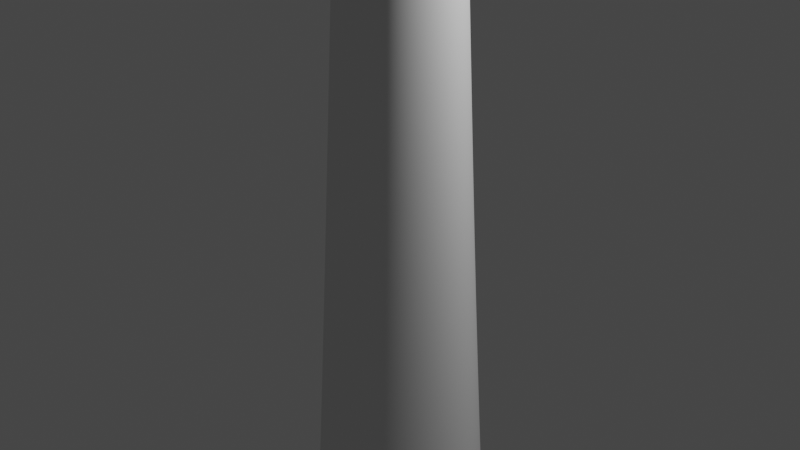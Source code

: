 # Source: tentakel.blend  (saved by Blender 3.2.14; exported with 4.5.12 LTS)
import bpy
from mathutils import Matrix  # noqa: F401  (used for matrix-valued properties, if any)

bpy.ops.wm.read_factory_settings(use_empty=True)
scene = bpy.context.scene
scene.name = 'Scene'

# ---- collections
col_collection = bpy.data.collections.new('Collection'); scene.collection.children.link(col_collection)

# ---- world
world_world = bpy.data.worlds.new('World'); scene.world = world_world
world_world.use_nodes = True; world_world.node_tree.nodes.clear()
_N = world_world.node_tree.nodes; _L = world_world.node_tree.links
n0 = _N.new('ShaderNodeOutputWorld'); n0.name = 'World Output'; n0.location = (300, 300)
n1 = _N.new('ShaderNodeBackground'); n1.name = 'Background'; n1.location = (10, 300)
n1.inputs[0].default_value = (0.05088, 0.05088, 0.05088, 1.0)
_L.new(n1.outputs[0], n0.inputs[0])
n0.is_active_output = True
world_world.color = (0.05088, 0.05088, 0.05088)
world_world.use_sun_shadow = False
world_world.sun_shadow_jitter_overblur = 0.0

# ---- cameras
cam_camera = bpy.data.cameras.new('Camera')
cam_camera.clip_end = 100.0
cam_camera.ortho_scale = 7.314

# ---- lights
light_light = bpy.data.lights.new('Light', 'POINT')
light_light.transmission_factor = 0.0
light_light.energy = 1000.0
light_light.shadow_soft_size = 0.1
light_light.shadow_maximum_resolution = 0.006
light_light.use_absolute_resolution = True

# ---- meshes
me_cylinder = bpy.data.meshes.new('Cylinder')
me_cylinder.from_pydata([(-0.006501, 0.7764, -14.41), (1.436e-08, 0.06803, 50.49), (0.4282, 0.7178, -14.42), (0.03802, 0.06286, 50.49), (0.7991, 0.5505, -14.45), (0.07025, 0.04811, 50.49), (1.05, 0.2987, -14.47), (0.09179, 0.02604, 50.49), (1.14, -3.8e-08, -14.5), (0.09935, -1.486e-08, 50.49), (1.05, -0.2987, -14.47), (0.09179, -0.02604, 50.49), (0.7991, -0.5505, -14.45), (0.07025, -0.04811, 50.49), (0.4282, -0.7178, -14.42), (0.03802, -0.06286, 50.49), (-0.006501, -0.7764, -14.41), (5.635e-09, -0.06803, 50.49), (-0.4403, -0.7173, -14.41), (-0.03802, -0.06286, 50.49), (-0.8081, -0.549, -14.41), (-0.07025, -0.04811, 50.49), (-1.054, -0.2971, -14.41), (-0.09179, -0.02604, 50.49), (-1.14, 5.304e-09, -14.41), (-0.09935, -1.108e-08, 50.49), (-1.054, 0.2971, -14.41), (-0.09179, 0.02604, 50.49), (-0.8081, 0.549, -14.41), (-0.07025, 0.04811, 50.49), (-0.4403, 0.7173, -14.41), (-0.03802, 0.06286, 50.49), (-0.01676, 0.6461, -2.988), (-0.006838, 0.5403, 8.085), (-7.254e-05, 0.4309, 19.86), (6.286e-09, 0.3184, 29.86), (8.382e-09, 0.227, 39.89), (1.024e-08, 0.1754, 45.0), (1.176e-08, 0.1392, 48.56), (0.07778, 0.1286, 48.56), (0.09804, 0.1621, 45.0), (0.1268, 0.2097, 39.89), (0.1779, 0.2942, 29.86), (0.2407, 0.3981, 19.86), (0.2956, 0.4995, 8.091), (0.3457, 0.5978, -2.988), (0.1437, 0.09841, 48.56), (0.1811, 0.1241, 45.0), (0.2344, 0.1605, 39.89), (0.3288, 0.2251, 29.86), (0.4448, 0.3047, 19.86), (0.5535, 0.3829, 8.108), (0.657, 0.4592, -2.988), (0.1878, 0.05326, 48.56), (0.2367, 0.06714, 45.0), (0.3062, 0.08686, 39.89), (0.4295, 0.1218, 29.86), (0.5812, 0.1649, 19.86), (0.7275, 0.2076, 8.13), (0.8693, 0.2497, -2.988), (0.2032, -1.625e-08, 48.56), (0.2562, -1.72e-08, 45.0), (0.3315, -1.906e-08, 39.89), (0.4649, -2.3e-08, 29.86), (0.6291, -2.691e-08, 19.86), (0.7905, -3.035e-08, 8.152), (0.9487, -3.377e-08, -2.988), (0.1878, -0.05326, 48.56), (0.2367, -0.06714, 45.0), (0.3062, -0.08686, 39.89), (0.4295, -0.1218, 29.86), (0.5812, -0.1649, 19.86), (0.7275, -0.2076, 8.13), (0.8693, -0.2497, -2.988), (0.1437, -0.09841, 48.56), (0.1811, -0.1241, 45.0), (0.2344, -0.1605, 39.89), (0.3288, -0.2251, 29.86), (0.4448, -0.3047, 19.86), (0.5535, -0.3829, 8.108), (0.657, -0.4592, -2.988), (0.07778, -0.1286, 48.56), (0.09804, -0.1621, 45.0), (0.1268, -0.2097, 39.89), (0.1779, -0.2942, 29.86), (0.2407, -0.3981, 19.86), (0.2956, -0.4995, 8.091), (0.3457, -0.5978, -2.988), (-5.937e-09, -0.1392, 48.56), (-1.222e-08, -0.1754, 45.0), (-2.061e-08, -0.227, 39.89), (-3.434e-08, -0.3184, 29.86), (-7.259e-05, -0.4309, 19.86), (-0.006838, -0.5403, 8.085), (-0.01676, -0.6461, -2.988), (-0.07778, -0.1286, 48.56), (-0.09804, -0.1621, 45.0), (-0.1268, -0.2097, 39.89), (-0.1779, -0.2942, 29.86), (-0.2409, -0.3981, 19.86), (-0.3088, -0.4992, 8.085), (-0.3778, -0.5969, -2.988), (-0.1437, -0.09841, 48.56), (-0.1811, -0.1241, 45.0), (-0.2344, -0.1605, 39.89), (-0.3288, -0.2251, 29.86), (-0.445, -0.3047, 19.86), (-0.5648, -0.3821, 8.085), (-0.6839, -0.4569, -2.988), (-0.1878, -0.05326, 48.56), (-0.2367, -0.06714, 45.0), (-0.3062, -0.08686, 39.89), (-0.4295, -0.1218, 29.86), (-0.5814, -0.1649, 19.86), (-0.7358, -0.2068, 8.085), (-0.8884, -0.2472, -2.988), (-0.2032, -8.508e-09, 48.56), (-0.2562, -7.438e-09, 45.0), (-0.3315, -6.427e-09, 39.89), (-0.4649, -5.284e-09, 29.86), (-0.6293, -2.94e-09, 19.86), (-0.7959, -2.512e-10, 8.085), (-0.9602, 2.315e-09, -2.988), (-0.1878, 0.05326, 48.56), (-0.2367, 0.06714, 45.0), (-0.3062, 0.08686, 39.89), (-0.4295, 0.1218, 29.86), (-0.5814, 0.1649, 19.86), (-0.7358, 0.2068, 8.085), (-0.8884, 0.2472, -2.988), (-0.1437, 0.09841, 48.56), (-0.1811, 0.1241, 45.0), (-0.2344, 0.1605, 39.89), (-0.3288, 0.2251, 29.86), (-0.445, 0.3047, 19.86), (-0.5648, 0.3821, 8.085), (-0.6839, 0.4569, -2.988), (-0.07778, 0.1286, 48.56), (-0.09804, 0.1621, 45.0), (-0.1268, 0.2097, 39.89), (-0.1779, 0.2942, 29.86), (-0.2409, 0.3981, 19.86), (-0.3088, 0.4992, 8.085), (-0.3778, 0.5969, -2.988), (0.02177, 0.036, 50.78), (1.858e-07, 0.03896, 50.78), (0.04023, 0.02755, 50.78), (0.05256, 0.01491, 50.78), (0.05689, -1.399e-08, 50.78), (0.05256, -0.01491, 50.78), (0.04023, -0.02755, 50.78), (0.02177, -0.036, 50.78), (1.808e-07, -0.03896, 50.78), (-0.02177, -0.036, 50.78), (-0.04023, -0.02755, 50.78), (-0.05256, -0.01491, 50.78), (-0.05689, -1.182e-08, 50.78), (-0.05256, 0.01491, 50.78), (-0.04023, 0.02755, 50.78), (-0.02177, 0.036, 50.78), (-0.0001766, 0.8805, -23.2), (0.4919, 0.8135, -23.2), (0.9091, 0.6226, -23.2), (1.188, 0.337, -23.2), (1.286, -4.165e-08, -23.2), (1.188, -0.337, -23.2), (0.9091, -0.6226, -23.2), (0.4919, -0.8135, -23.2), (-0.0001767, -0.8805, -23.2), (-0.4922, -0.8135, -23.2), (-0.9094, -0.6226, -23.2), (-1.188, -0.337, -23.2), (-1.286, 7.334e-09, -23.2), (-1.188, 0.337, -23.2), (-0.9094, 0.6226, -23.2), (-0.4922, 0.8135, -23.2), (-2.212e-09, 1.029, -36.34), (0.5748, 0.9502, -36.34), (1.062, 0.7273, -36.34), (1.388, 0.3936, -36.34), (1.502, -4.71e-08, -36.34), (1.388, -0.3936, -36.34), (1.062, -0.7273, -36.34), (0.5748, -0.9502, -36.34), (-1.334e-07, -1.029, -36.34), (-0.5748, -0.9502, -36.34), (-1.062, -0.7273, -36.34), (-1.388, -0.3936, -36.34), (-1.502, 1.012e-08, -36.34), (-1.388, 0.3936, -36.34), (-1.062, 0.7273, -36.34), (-0.5748, 0.9502, -36.34), (-5.617e-07, 0.8818, -38.55), (0.4928, 0.8147, -38.55), (0.9105, 0.6235, -38.55), (1.19, 0.3375, -38.55), (1.288, -4.092e-08, -38.55), (1.19, -0.3375, -38.55), (0.9105, -0.6235, -38.55), (0.4928, -0.8147, -38.55), (-6.742e-07, -0.8818, -38.55), (-0.4928, -0.8147, -38.55), (-0.9105, -0.6235, -38.55), (-1.19, -0.3375, -38.55), (-1.288, 8.145e-09, -38.55), (-1.19, 0.3375, -38.55), (-0.9105, 0.6235, -38.55), (-0.4928, 0.8147, -38.55)], [], [(38, 1, 3, 39), (39, 3, 5, 46), (46, 5, 7, 53), (53, 7, 9, 60), (60, 9, 11, 67), (67, 11, 13, 74), (74, 13, 15, 81), (81, 15, 17, 88), (88, 17, 19, 95), (95, 19, 21, 102), (102, 21, 23, 109), (109, 23, 25, 116), (116, 25, 27, 123), (123, 27, 29, 130), (13, 11, 149, 150), (130, 29, 31, 137), (137, 31, 1, 38), (6, 8, 164, 163), (30, 143, 32, 0), (143, 142, 33, 32), (142, 141, 34, 33), (141, 140, 35, 34), (140, 139, 36, 35), (139, 138, 37, 36), (138, 137, 38, 37), (28, 136, 143, 30), (136, 135, 142, 143), (135, 134, 141, 142), (134, 133, 140, 141), (133, 132, 139, 140), (132, 131, 138, 139), (131, 130, 137, 138), (26, 129, 136, 28), (129, 128, 135, 136), (128, 127, 134, 135), (127, 126, 133, 134), (126, 125, 132, 133), (125, 124, 131, 132), (124, 123, 130, 131), (24, 122, 129, 26), (122, 121, 128, 129), (121, 120, 127, 128), (120, 119, 126, 127), (119, 118, 125, 126), (118, 117, 124, 125), (117, 116, 123, 124), (22, 115, 122, 24), (115, 114, 121, 122), (114, 113, 120, 121), (113, 112, 119, 120), (112, 111, 118, 119), (111, 110, 117, 118), (110, 109, 116, 117), (20, 108, 115, 22), (108, 107, 114, 115), (107, 106, 113, 114), (106, 105, 112, 113), (105, 104, 111, 112), (104, 103, 110, 111), (103, 102, 109, 110), (18, 101, 108, 20), (101, 100, 107, 108), (100, 99, 106, 107), (99, 98, 105, 106), (98, 97, 104, 105), (97, 96, 103, 104), (96, 95, 102, 103), (16, 94, 101, 18), (94, 93, 100, 101), (93, 92, 99, 100), (92, 91, 98, 99), (91, 90, 97, 98), (90, 89, 96, 97), (89, 88, 95, 96), (14, 87, 94, 16), (87, 86, 93, 94), (86, 85, 92, 93), (85, 84, 91, 92), (84, 83, 90, 91), (83, 82, 89, 90), (82, 81, 88, 89), (12, 80, 87, 14), (80, 79, 86, 87), (79, 78, 85, 86), (78, 77, 84, 85), (77, 76, 83, 84), (76, 75, 82, 83), (75, 74, 81, 82), (10, 73, 80, 12), (73, 72, 79, 80), (72, 71, 78, 79), (71, 70, 77, 78), (70, 69, 76, 77), (69, 68, 75, 76), (68, 67, 74, 75), (8, 66, 73, 10), (66, 65, 72, 73), (65, 64, 71, 72), (64, 63, 70, 71), (63, 62, 69, 70), (62, 61, 68, 69), (61, 60, 67, 68), (6, 59, 66, 8), (59, 58, 65, 66), (58, 57, 64, 65), (57, 56, 63, 64), (56, 55, 62, 63), (55, 54, 61, 62), (54, 53, 60, 61), (4, 52, 59, 6), (52, 51, 58, 59), (51, 50, 57, 58), (50, 49, 56, 57), (49, 48, 55, 56), (48, 47, 54, 55), (47, 46, 53, 54), (2, 45, 52, 4), (45, 44, 51, 52), (44, 43, 50, 51), (43, 42, 49, 50), (42, 41, 48, 49), (41, 40, 47, 48), (40, 39, 46, 47), (0, 32, 45, 2), (32, 33, 44, 45), (33, 34, 43, 44), (34, 35, 42, 43), (35, 36, 41, 42), (36, 37, 40, 41), (37, 38, 39, 40), (144, 145, 159, 158, 157, 156, 155, 154, 153, 152, 151, 150, 149, 148, 147, 146), (23, 21, 154, 155), (1, 31, 159, 145), (9, 7, 147, 148), (19, 17, 152, 153), (29, 27, 157, 158), (5, 3, 144, 146), (15, 13, 150, 151), (25, 23, 155, 156), (11, 9, 148, 149), (21, 19, 153, 154), (31, 29, 158, 159), (7, 5, 146, 147), (17, 15, 151, 152), (3, 1, 145, 144), (27, 25, 156, 157), (169, 170, 186, 185), (16, 18, 169, 168), (26, 28, 174, 173), (2, 4, 162, 161), (12, 14, 167, 166), (22, 24, 172, 171), (8, 10, 165, 164), (18, 20, 170, 169), (28, 30, 175, 174), (4, 6, 163, 162), (14, 16, 168, 167), (0, 2, 161, 160), (24, 26, 173, 172), (10, 12, 166, 165), (20, 22, 171, 170), (30, 0, 160, 175), (186, 187, 203, 202), (162, 163, 179, 178), (170, 171, 187, 186), (163, 164, 180, 179), (171, 172, 188, 187), (164, 165, 181, 180), (172, 173, 189, 188), (165, 166, 182, 181), (173, 174, 190, 189), (166, 167, 183, 182), (174, 175, 191, 190), (167, 168, 184, 183), (160, 161, 177, 176), (175, 160, 176, 191), (168, 169, 185, 184), (161, 162, 178, 177), (192, 193, 194, 195, 196, 197, 198, 199, 200, 201, 202, 203, 204, 205, 206, 207), (179, 180, 196, 195), (187, 188, 204, 203), (180, 181, 197, 196), (188, 189, 205, 204), (181, 182, 198, 197), (189, 190, 206, 205), (182, 183, 199, 198), (190, 191, 207, 206), (183, 184, 200, 199), (176, 177, 193, 192), (191, 176, 192, 207), (184, 185, 201, 200), (177, 178, 194, 193), (185, 186, 202, 201), (178, 179, 195, 194)])
me_cylinder.polygons.foreach_set('use_smooth', [1, 1, 1, 1, 1, 1, 1, 1, 1, 1, 1, 1, 1, 1, 1, 1, 1, 1, 1, 1, 1, 1, 1, 1, 1, 1, 1, 1, 1, 1, 1, 1, 1, 1, 1, 1, 1, 1, 1, 1, 1, 1, 1, 1, 1, 1, 1, 1, 1, 1, 1, 1, 1, 1, 1, 1, 1, 1, 1, 1, 1, 1, 1, 1, 1, 1, 1, 1, 1, 1, 1, 1, 1, 1, 1, 1, 1, 1, 1, 1, 1, 1, 1, 1, 1, 1, 1, 1, 1, 1, 1, 1, 1, 1, 1, 1, 1, 1, 1, 1, 1, 1, 1, 1, 1, 1, 1, 1, 1, 1, 1, 1, 1, 1, 1, 1, 1, 1, 1, 1, 1, 1, 1, 1, 1, 1, 1, 1, 1, 1, 1, 1, 1, 1, 1, 1, 1, 1, 1, 1, 1, 1, 1, 1, 1, 1, 1, 1, 1, 1, 1, 1, 1, 1, 1, 1, 1, 1, 1, 1, 1, 1, 1, 1, 1, 1, 1, 1, 1, 1, 1, 1, 1, 1, 1, 1, 1, 1, 0, 1, 1, 1, 1, 1, 1, 1, 1, 1, 1, 1, 1, 1, 1, 1])
_uv = me_cylinder.uv_layers.new(name='UVMap')
_uv.uv.foreach_set('vector', [1.0, 0.9375, 1.0, 1.0, 0.9375, 1.0, 0.9375, 0.9375, 0.9375, 0.9375, 0.9375, 1.0, 0.875, 1.0, 0.875, 0.9375, 0.875, 0.9375, 0.875, 1.0, 0.8125, 1.0, 0.8125, 0.9375, 0.8125, 0.9375, 0.8125, 1.0, 0.75, 1.0, 0.75, 0.9375, 0.75, 0.9375, 0.75, 1.0, 0.6875, 1.0, 0.6875, 0.9375, 0.6875, 0.9375, 0.6875, 1.0, 0.625, 1.0, 0.625, 0.9375, 0.625, 0.9375, 0.625, 1.0, 0.5625, 1.0, 0.5625, 0.9375, 0.5625, 0.9375, 0.5625, 1.0, 0.5, 1.0, 0.5, 0.9375, 0.5, 0.9375, 0.5, 1.0, 0.4375, 1.0, 0.4375, 0.9375, 0.4375, 0.9375, 0.4375, 1.0, 0.375, 1.0, 0.375, 0.9375, 0.375, 0.9375, 0.375, 1.0, 0.3125, 1.0, 0.3125, 0.9375, 0.3125, 0.9375, 0.3125, 1.0, 0.25, 1.0, 0.25, 0.9375, 0.25, 0.9375, 0.25, 1.0, 0.1875, 1.0, 0.1875, 0.9375, 0.1875, 0.9375, 0.1875, 1.0, 0.125, 1.0, 0.125, 0.9375, 0.625, 1.0, 0.6875, 1.0, 0.6875, 1.0, 0.625, 1.0, 0.125, 0.9375, 0.125, 1.0, 0.0625, 1.0, 0.0625, 0.9375, 0.0625, 0.9375, 0.0625, 1.0, 0.0, 1.0, 0.0, 0.9375, 0.8125, 0.5, 0.75, 0.5, 0.75, 0.5, 0.8125, 0.5, 0.0625, 0.5, 0.0625, 0.5625, 0.0, 0.5625, 0.0, 0.5, 0.0625, 0.5625, 0.0625, 0.625, 0.0, 0.625, 0.0, 0.5625, 0.0625, 0.625, 0.0625, 0.6875, 0.0, 0.6875, 0.0, 0.625, 0.0625, 0.6875, 0.0625, 0.75, 0.0, 0.75, 0.0, 0.6875, 0.0625, 0.75, 0.0625, 0.8125, 0.0, 0.8125, 0.0, 0.75, 0.0625, 0.8125, 0.0625, 0.875, 0.0, 0.875, 0.0, 0.8125, 0.0625, 0.875, 0.0625, 0.9375, 0.0, 0.9375, 0.0, 0.875, 0.125, 0.5, 0.125, 0.5625, 0.0625, 0.5625, 0.0625, 0.5, 0.125, 0.5625, 0.125, 0.625, 0.0625, 0.625, 0.0625, 0.5625, 0.125, 0.625, 0.125, 0.6875, 0.0625, 0.6875, 0.0625, 0.625, 0.125, 0.6875, 0.125, 0.75, 0.0625, 0.75, 0.0625, 0.6875, 0.125, 0.75, 0.125, 0.8125, 0.0625, 0.8125, 0.0625, 0.75, 0.125, 0.8125, 0.125, 0.875, 0.0625, 0.875, 0.0625, 0.8125, 0.125, 0.875, 0.125, 0.9375, 0.0625, 0.9375, 0.0625, 0.875, 0.1875, 0.5, 0.1875, 0.5625, 0.125, 0.5625, 0.125, 0.5, 0.1875, 0.5625, 0.1875, 0.625, 0.125, 0.625, 0.125, 0.5625, 0.1875, 0.625, 0.1875, 0.6875, 0.125, 0.6875, 0.125, 0.625, 0.1875, 0.6875, 0.1875, 0.75, 0.125, 0.75, 0.125, 0.6875, 0.1875, 0.75, 0.1875, 0.8125, 0.125, 0.8125, 0.125, 0.75, 0.1875, 0.8125, 0.1875, 0.875, 0.125, 0.875, 0.125, 0.8125, 0.1875, 0.875, 0.1875, 0.9375, 0.125, 0.9375, 0.125, 0.875, 0.25, 0.5, 0.25, 0.5625, 0.1875, 0.5625, 0.1875, 0.5, 0.25, 0.5625, 0.25, 0.625, 0.1875, 0.625, 0.1875, 0.5625, 0.25, 0.625, 0.25, 0.6875, 0.1875, 0.6875, 0.1875, 0.625, 0.25, 0.6875, 0.25, 0.75, 0.1875, 0.75, 0.1875, 0.6875, 0.25, 0.75, 0.25, 0.8125, 0.1875, 0.8125, 0.1875, 0.75, 0.25, 0.8125, 0.25, 0.875, 0.1875, 0.875, 0.1875, 0.8125, 0.25, 0.875, 0.25, 0.9375, 0.1875, 0.9375, 0.1875, 0.875, 0.3125, 0.5, 0.3125, 0.5625, 0.25, 0.5625, 0.25, 0.5, 0.3125, 0.5625, 0.3125, 0.625, 0.25, 0.625, 0.25, 0.5625, 0.3125, 0.625, 0.3125, 0.6875, 0.25, 0.6875, 0.25, 0.625, 0.3125, 0.6875, 0.3125, 0.75, 0.25, 0.75, 0.25, 0.6875, 0.3125, 0.75, 0.3125, 0.8125, 0.25, 0.8125, 0.25, 0.75, 0.3125, 0.8125, 0.3125, 0.875, 0.25, 0.875, 0.25, 0.8125, 0.3125, 0.875, 0.3125, 0.9375, 0.25, 0.9375, 0.25, 0.875, 0.375, 0.5, 0.375, 0.5625, 0.3125, 0.5625, 0.3125, 0.5, 0.375, 0.5625, 0.375, 0.625, 0.3125, 0.625, 0.3125, 0.5625, 0.375, 0.625, 0.375, 0.6875, 0.3125, 0.6875, 0.3125, 0.625, 0.375, 0.6875, 0.375, 0.75, 0.3125, 0.75, 0.3125, 0.6875, 0.375, 0.75, 0.375, 0.8125, 0.3125, 0.8125, 0.3125, 0.75, 0.375, 0.8125, 0.375, 0.875, 0.3125, 0.875, 0.3125, 0.8125, 0.375, 0.875, 0.375, 0.9375, 0.3125, 0.9375, 0.3125, 0.875, 0.4375, 0.5, 0.4375, 0.5625, 0.375, 0.5625, 0.375, 0.5, 0.4375, 0.5625, 0.4375, 0.625, 0.375, 0.625, 0.375, 0.5625, 0.4375, 0.625, 0.4375, 0.6875, 0.375, 0.6875, 0.375, 0.625, 0.4375, 0.6875, 0.4375, 0.75, 0.375, 0.75, 0.375, 0.6875, 0.4375, 0.75, 0.4375, 0.8125, 0.375, 0.8125, 0.375, 0.75, 0.4375, 0.8125, 0.4375, 0.875, 0.375, 0.875, 0.375, 0.8125, 0.4375, 0.875, 0.4375, 0.9375, 0.375, 0.9375, 0.375, 0.875, 0.5, 0.5, 0.5, 0.5625, 0.4375, 0.5625, 0.4375, 0.5, 0.5, 0.5625, 0.5, 0.625, 0.4375, 0.625, 0.4375, 0.5625, 0.5, 0.625, 0.5, 0.6875, 0.4375, 0.6875, 0.4375, 0.625, 0.5, 0.6875, 0.5, 0.75, 0.4375, 0.75, 0.4375, 0.6875, 0.5, 0.75, 0.5, 0.8125, 0.4375, 0.8125, 0.4375, 0.75, 0.5, 0.8125, 0.5, 0.875, 0.4375, 0.875, 0.4375, 0.8125, 0.5, 0.875, 0.5, 0.9375, 0.4375, 0.9375, 0.4375, 0.875, 0.5625, 0.5, 0.5625, 0.5625, 0.5, 0.5625, 0.5, 0.5, 0.5625, 0.5625, 0.5625, 0.625, 0.5, 0.625, 0.5, 0.5625, 0.5625, 0.625, 0.5625, 0.6875, 0.5, 0.6875, 0.5, 0.625, 0.5625, 0.6875, 0.5625, 0.75, 0.5, 0.75, 0.5, 0.6875, 0.5625, 0.75, 0.5625, 0.8125, 0.5, 0.8125, 0.5, 0.75, 0.5625, 0.8125, 0.5625, 0.875, 0.5, 0.875, 0.5, 0.8125, 0.5625, 0.875, 0.5625, 0.9375, 0.5, 0.9375, 0.5, 0.875, 0.625, 0.5, 0.625, 0.5625, 0.5625, 0.5625, 0.5625, 0.5, 0.625, 0.5625, 0.625, 0.625, 0.5625, 0.625, 0.5625, 0.5625, 0.625, 0.625, 0.625, 0.6875, 0.5625, 0.6875, 0.5625, 0.625, 0.625, 0.6875, 0.625, 0.75, 0.5625, 0.75, 0.5625, 0.6875, 0.625, 0.75, 0.625, 0.8125, 0.5625, 0.8125, 0.5625, 0.75, 0.625, 0.8125, 0.625, 0.875, 0.5625, 0.875, 0.5625, 0.8125, 0.625, 0.875, 0.625, 0.9375, 0.5625, 0.9375, 0.5625, 0.875, 0.6875, 0.5, 0.6875, 0.5625, 0.625, 0.5625, 0.625, 0.5, 0.6875, 0.5625, 0.6875, 0.625, 0.625, 0.625, 0.625, 0.5625, 0.6875, 0.625, 0.6875, 0.6875, 0.625, 0.6875, 0.625, 0.625, 0.6875, 0.6875, 0.6875, 0.75, 0.625, 0.75, 0.625, 0.6875, 0.6875, 0.75, 0.6875, 0.8125, 0.625, 0.8125, 0.625, 0.75, 0.6875, 0.8125, 0.6875, 0.875, 0.625, 0.875, 0.625, 0.8125, 0.6875, 0.875, 0.6875, 0.9375, 0.625, 0.9375, 0.625, 0.875, 0.75, 0.5, 0.75, 0.5625, 0.6875, 0.5625, 0.6875, 0.5, 0.75, 0.5625, 0.75, 0.625, 0.6875, 0.625, 0.6875, 0.5625, 0.75, 0.625, 0.75, 0.6875, 0.6875, 0.6875, 0.6875, 0.625, 0.75, 0.6875, 0.75, 0.75, 0.6875, 0.75, 0.6875, 0.6875, 0.75, 0.75, 0.75, 0.8125, 0.6875, 0.8125, 0.6875, 0.75, 0.75, 0.8125, 0.75, 0.875, 0.6875, 0.875, 0.6875, 0.8125, 0.75, 0.875, 0.75, 0.9375, 0.6875, 0.9375, 0.6875, 0.875, 0.8125, 0.5, 0.8125, 0.5625, 0.75, 0.5625, 0.75, 0.5, 0.8125, 0.5625, 0.8125, 0.625, 0.75, 0.625, 0.75, 0.5625, 0.8125, 0.625, 0.8125, 0.6875, 0.75, 0.6875, 0.75, 0.625, 0.8125, 0.6875, 0.8125, 0.75, 0.75, 0.75, 0.75, 0.6875, 0.8125, 0.75, 0.8125, 0.8125, 0.75, 0.8125, 0.75, 0.75, 0.8125, 0.8125, 0.8125, 0.875, 0.75, 0.875, 0.75, 0.8125, 0.8125, 0.875, 0.8125, 0.9375, 0.75, 0.9375, 0.75, 0.875, 0.875, 0.5, 0.875, 0.5625, 0.8125, 0.5625, 0.8125, 0.5, 0.875, 0.5625, 0.875, 0.625, 0.8125, 0.625, 0.8125, 0.5625, 0.875, 0.625, 0.875, 0.6875, 0.8125, 0.6875, 0.8125, 0.625, 0.875, 0.6875, 0.875, 0.75, 0.8125, 0.75, 0.8125, 0.6875, 0.875, 0.75, 0.875, 0.8125, 0.8125, 0.8125, 0.8125, 0.75, 0.875, 0.8125, 0.875, 0.875, 0.8125, 0.875, 0.8125, 0.8125, 0.875, 0.875, 0.875, 0.9375, 0.8125, 0.9375, 0.8125, 0.875, 0.9375, 0.5, 0.9375, 0.5625, 0.875, 0.5625, 0.875, 0.5, 0.9375, 0.5625, 0.9375, 0.625, 0.875, 0.625, 0.875, 0.5625, 0.9375, 0.625, 0.9375, 0.6875, 0.875, 0.6875, 0.875, 0.625, 0.9375, 0.6875, 0.9375, 0.75, 0.875, 0.75, 0.875, 0.6875, 0.9375, 0.75, 0.9375, 0.8125, 0.875, 0.8125, 0.875, 0.75, 0.9375, 0.8125, 0.9375, 0.875, 0.875, 0.875, 0.875, 0.8125, 0.9375, 0.875, 0.9375, 0.9375, 0.875, 0.9375, 0.875, 0.875, 1.0, 0.5, 1.0, 0.5625, 0.9375, 0.5625, 0.9375, 0.5, 1.0, 0.5625, 1.0, 0.625, 0.9375, 0.625, 0.9375, 0.5625, 1.0, 0.625, 1.0, 0.6875, 0.9375, 0.6875, 0.9375, 0.625, 1.0, 0.6875, 1.0, 0.75, 0.9375, 0.75, 0.9375, 0.6875, 1.0, 0.75, 1.0, 0.8125, 0.9375, 0.8125, 0.9375, 0.75, 1.0, 0.8125, 1.0, 0.875, 0.9375, 0.875, 0.9375, 0.8125, 1.0, 0.875, 1.0, 0.9375, 0.9375, 0.9375, 0.9375, 0.875, 0.3418, 0.4717, 0.25, 0.49, 0.1582, 0.4717, 0.08029, 0.4197, 0.02827, 0.3418, 0.01, 0.25, 0.02827, 0.1582, 0.08029, 0.08029, 0.1582, 0.02827, 0.25, 0.01, 0.3418, 0.02827, 0.4197, 0.08029, 0.4717, 0.1582, 0.49, 0.25, 0.4717, 0.3418, 0.4197, 0.4197, 0.3125, 1.0, 0.375, 1.0, 0.375, 1.0, 0.3125, 1.0, 0.0, 1.0, 0.0625, 1.0, 0.0625, 1.0, 0.0, 1.0, 0.75, 1.0, 0.8125, 1.0, 0.8125, 1.0, 0.75, 1.0, 0.4375, 1.0, 0.5, 1.0, 0.5, 1.0, 0.4375, 1.0, 0.125, 1.0, 0.1875, 1.0, 0.1875, 1.0, 0.125, 1.0, 0.875, 1.0, 0.9375, 1.0, 0.9375, 1.0, 0.875, 1.0, 0.5625, 1.0, 0.625, 1.0, 0.625, 1.0, 0.5625, 1.0, 0.25, 1.0, 0.3125, 1.0, 0.3125, 1.0, 0.25, 1.0, 0.6875, 1.0, 0.75, 1.0, 0.75, 1.0, 0.6875, 1.0, 0.375, 1.0, 0.4375, 1.0, 0.4375, 1.0, 0.375, 1.0, 0.0625, 1.0, 0.125, 1.0, 0.125, 1.0, 0.0625, 1.0, 0.8125, 1.0, 0.875, 1.0, 0.875, 1.0, 0.8125, 1.0, 0.5, 1.0, 0.5625, 1.0, 0.5625, 1.0, 0.5, 1.0, 0.9375, 1.0, 1.0, 1.0, 1.0, 1.0, 0.9375, 1.0, 0.1875, 1.0, 0.25, 1.0, 0.25, 1.0, 0.1875, 1.0, 0.4375, 0.5, 0.375, 0.5, 0.375, 0.5, 0.4375, 0.5, 0.5, 0.5, 0.4375, 0.5, 0.4375, 0.5, 0.5, 0.5, 0.1875, 0.5, 0.125, 0.5, 0.125, 0.5, 0.1875, 0.5, 0.9375, 0.5, 0.875, 0.5, 0.875, 0.5, 0.9375, 0.5, 0.625, 0.5, 0.5625, 0.5, 0.5625, 0.5, 0.625, 0.5, 0.3125, 0.5, 0.25, 0.5, 0.25, 0.5, 0.3125, 0.5, 0.75, 0.5, 0.6875, 0.5, 0.6875, 0.5, 0.75, 0.5, 0.4375, 0.5, 0.375, 0.5, 0.375, 0.5, 0.4375, 0.5, 0.125, 0.5, 0.0625, 0.5, 0.0625, 0.5, 0.125, 0.5, 0.875, 0.5, 0.8125, 0.5, 0.8125, 0.5, 0.875, 0.5, 0.5625, 0.5, 0.5, 0.5, 0.5, 0.5, 0.5625, 0.5, 1.0, 0.5, 0.9375, 0.5, 0.9375, 0.5, 1.0, 0.5, 0.25, 0.5, 0.1875, 0.5, 0.1875, 0.5, 0.25, 0.5, 0.6875, 0.5, 0.625, 0.5, 0.625, 0.5, 0.6875, 0.5, 0.375, 0.5, 0.3125, 0.5, 0.3125, 0.5, 0.375, 0.5, 0.0625, 0.5, 0.0, 0.5, 0.0, 0.5, 0.0625, 0.5, 0.375, 0.5, 0.3125, 0.5, 0.3125, 0.5, 0.375, 0.5, 0.875, 0.5, 0.8125, 0.5, 0.8125, 0.5, 0.875, 0.5, 0.375, 0.5, 0.3125, 0.5, 0.3125, 0.5, 0.375, 0.5, 0.8125, 0.5, 0.75, 0.5, 0.75, 0.5, 0.8125, 0.5, 0.3125, 0.5, 0.25, 0.5, 0.25, 0.5, 0.3125, 0.5, 0.75, 0.5, 0.6875, 0.5, 0.6875, 0.5, 0.75, 0.5, 0.25, 0.5, 0.1875, 0.5, 0.1875, 0.5, 0.25, 0.5, 0.6875, 0.5, 0.625, 0.5, 0.625, 0.5, 0.6875, 0.5, 0.1875, 0.5, 0.125, 0.5, 0.125, 0.5, 0.1875, 0.5, 0.625, 0.5, 0.5625, 0.5, 0.5625, 0.5, 0.625, 0.5, 0.125, 0.5, 0.0625, 0.5, 0.0625, 0.5, 0.125, 0.5, 0.5625, 0.5, 0.5, 0.5, 0.5, 0.5, 0.5625, 0.5, 1.0, 0.5, 0.9375, 0.5, 0.9375, 0.5, 1.0, 0.5, 0.0625, 0.5, 0.0, 0.5, 0.0, 0.5, 0.0625, 0.5, 0.5, 0.5, 0.4375, 0.5, 0.4375, 0.5, 0.5, 0.5, 0.9375, 0.5, 0.875, 0.5, 0.875, 0.5, 0.9375, 0.5, 0.75, 0.49, 0.8418, 0.4717, 0.9197, 0.4197, 0.9717, 0.3418, 0.99, 0.25, 0.9717, 0.1582, 0.9197, 0.08029, 0.8418, 0.02827, 0.75, 0.01, 0.6582, 0.02827, 0.5803, 0.08029, 0.5283, 0.1582, 0.51, 0.25, 0.5283, 0.3418, 0.5803, 0.4197, 0.6582, 0.4717, 0.8125, 0.5, 0.75, 0.5, 0.75, 0.5, 0.8125, 0.5, 0.3125, 0.5, 0.25, 0.5, 0.25, 0.5, 0.3125, 0.5, 0.75, 0.5, 0.6875, 0.5, 0.6875, 0.5, 0.75, 0.5, 0.25, 0.5, 0.1875, 0.5, 0.1875, 0.5, 0.25, 0.5, 0.6875, 0.5, 0.625, 0.5, 0.625, 0.5, 0.6875, 0.5, 0.1875, 0.5, 0.125, 0.5, 0.125, 0.5, 0.1875, 0.5, 0.625, 0.5, 0.5625, 0.5, 0.5625, 0.5, 0.625, 0.5, 0.125, 0.5, 0.0625, 0.5, 0.0625, 0.5, 0.125, 0.5, 0.5625, 0.5, 0.5, 0.5, 0.5, 0.5, 0.5625, 0.5, 1.0, 0.5, 0.9375, 0.5, 0.9375, 0.5, 1.0, 0.5, 0.0625, 0.5, 0.0, 0.5, 0.0, 0.5, 0.0625, 0.5, 0.5, 0.5, 0.4375, 0.5, 0.4375, 0.5, 0.5, 0.5, 0.9375, 0.5, 0.875, 0.5, 0.875, 0.5, 0.9375, 0.5, 0.4375, 0.5, 0.375, 0.5, 0.375, 0.5, 0.4375, 0.5, 0.875, 0.5, 0.8125, 0.5, 0.8125, 0.5, 0.875, 0.5])
me_cylinder.update()
arm_armature = bpy.data.armatures.new('Armature')  # bones are not reproduced

# ---- objects
ob_light = bpy.data.objects.new('Light', light_light)
ob_camera = bpy.data.objects.new('Camera', cam_camera)
ob_cylinder = bpy.data.objects.new('Cylinder', me_cylinder)
ob_armature = bpy.data.objects.new('Armature', arm_armature)

# ---- transforms, parenting, visibility, modifiers, constraints
ob_light.location = (4.076, 1.005, 5.904)
ob_light.rotation_euler = (0.6503, 0.05522, 1.866)
ob_light.lock_rotations_4d = False
ob_light.empty_display_type = 'ARROWS'
ob_light.color = (0.0, 0.0, 0.0, 0.0)
ob_light.lineart.crease_threshold = 0.0
ob_camera.location = (7.359, -6.926, 4.958)
ob_camera.rotation_euler = (1.109, 0.0, 0.8149)
ob_camera.lock_rotations_4d = False
ob_camera.empty_display_type = 'ARROWS'
ob_camera.color = (0.0, 0.0, 0.0, 0.0)
ob_camera.display_type = 'WIRE'
ob_camera.lineart.crease_threshold = 0.0
ob_cylinder.location = (0.0, 0.0, 0.0)
ob_cylinder.scale = (1.0, 1.0, 0.2478)
_m = ob_cylinder.modifiers.new('Subdivision', 'SUBSURF')
ob_armature.location = (0.0, 0.0, 0.01363)
ob_armature.show_in_front = True

# ---- collection membership
col_collection.objects.link(ob_light)
col_collection.objects.link(ob_camera)
col_collection.objects.link(ob_cylinder)
col_collection.objects.link(ob_armature)

# ---- scene / render settings (as saved in the file)
scene.camera = ob_camera
scene.frame_start = 1; scene.frame_end = 250; scene.frame_set(1)
scene.render.engine = 'BLENDER_EEVEE_NEXT'
scene.cycles.sampling_pattern = 'TABULATED_SOBOL'
scene.cycles.use_light_tree = False
scene.view_settings.view_transform = 'Filmic'
bpy.context.view_layer.update()
